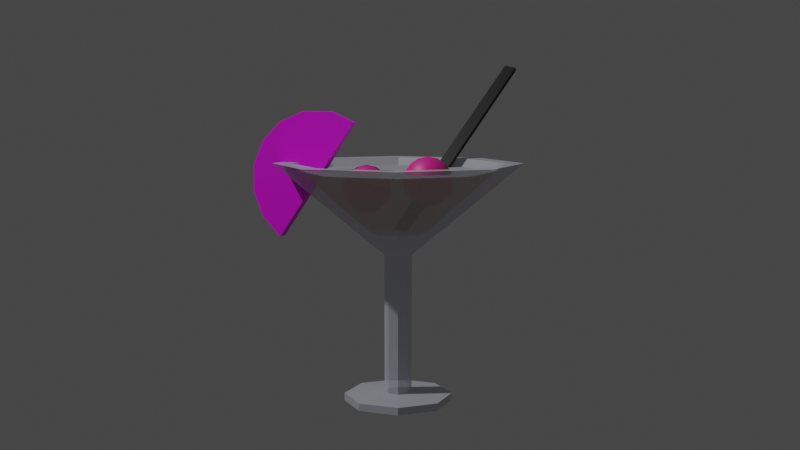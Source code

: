 # Source: cocktail.blend  (saved by Blender 3.2.14; exported with 4.5.12 LTS)
import bpy
from mathutils import Matrix  # noqa: F401  (used for matrix-valued properties, if any)

bpy.ops.wm.read_factory_settings(use_empty=True)
scene = bpy.context.scene
scene.name = 'Scene'

# ---- collections
col_collection = bpy.data.collections.new('Collection'); scene.collection.children.link(col_collection)

# ---- images (referenced by path relative to the original .blend; pixels are not part of the script)
import os
ASSET_DIR = os.environ.get("B2B_ASSET_DIR", "")  # directory of the original .blend (textures are referenced by path, not embedded)
HERE = os.path.dirname(os.path.abspath(__file__))  # packed textures are extracted next to this script under _unpacked/

def load_image(name, relpath, width, height, colorspace="sRGB"):
    """Load a texture the original file referenced (path relative to the .blend, or extracted next to this script)."""
    p = next((c for c in (os.path.join(HERE, relpath), os.path.join(ASSET_DIR, relpath)) if relpath and os.path.exists(c)), "")
    if p:
        img = bpy.data.images.load(p, check_existing=True)
        img.name = name
    else:  # same state as the original file: an image datablock whose file is absent (Cycles renders it pink)
        img = bpy.data.images.new(name, width, height)
        img.source = "FILE"
        img.filepath = "//" + (relpath or name)
    img.colorspace_settings.name = colorspace
    return img
img_cocktail_lemon_jpg = load_image('cocktail_lemon.jpg', 'cocktail_lemon.jpg', 1024, 1024, 'sRGB')

# ---- materials (node trees are filled in below, after node groups)
mat_cocktail_glass = bpy.data.materials.new('Cocktail_glass')
mat_cocktail_glass.surface_render_method = 'BLENDED'
mat_cocktail_glass.blend_method = 'BLEND'
mat_cocktail_glass.use_transparent_shadow = False
mat_cocktail_liquid = bpy.data.materials.new('Cocktail_liquid')
mat_cocktail_liquid.surface_render_method = 'BLENDED'
mat_cocktail_liquid.blend_method = 'BLEND'
mat_cocktail_liquid.use_transparent_shadow = False
mat_cocktail_floatie = bpy.data.materials.new('Cocktail_floatie')
mat_cocktail_floatie.use_transparent_shadow = False
mat_cocktailstick = bpy.data.materials.new('Cocktailstick')
mat_cocktailstick.use_transparent_shadow = False
mat_cocktail_lemon = bpy.data.materials.new('Cocktail_lemon')
mat_cocktail_lemon.use_transparent_shadow = False

# ---- material node trees
mat_cocktail_glass.use_nodes = True; mat_cocktail_glass.node_tree.nodes.clear()
_N = mat_cocktail_glass.node_tree.nodes; _L = mat_cocktail_glass.node_tree.links
n0 = _N.new('ShaderNodeBsdfPrincipled'); n0.name = 'Principled BSDF'; n0.location = (10, 300)
n0.distribution = 'GGX'
n0.subsurface_method = 'RANDOM_WALK_SKIN'
n0.inputs[0].default_value = (0.6846, 0.6973, 0.8, 1.0)
n0.inputs[3].default_value = 1.45
n0.inputs[4].default_value = 0.487
n0.inputs[27].default_value = (0.0, 0.0, 0.0, 1.0)
n0.inputs[28].default_value = 1.0
n1 = _N.new('ShaderNodeOutputMaterial'); n1.name = 'Material Output'; n1.location = (300, 300)
_L.new(n0.outputs[0], n1.inputs[0])
n1.is_active_output = True
mat_cocktail_liquid.use_nodes = True; mat_cocktail_liquid.node_tree.nodes.clear()
_N = mat_cocktail_liquid.node_tree.nodes; _L = mat_cocktail_liquid.node_tree.links
n0 = _N.new('ShaderNodeBsdfPrincipled'); n0.name = 'Principled BSDF'; n0.location = (10, 300)
n0.distribution = 'GGX'
n0.subsurface_method = 'RANDOM_WALK_SKIN'
n0.inputs[0].default_value = (0.8, 0.5554, 0.2092, 1.0)
n0.inputs[3].default_value = 1.45
n0.inputs[4].default_value = 0.5181
n0.inputs[27].default_value = (0.0, 0.0, 0.0, 1.0)
n0.inputs[28].default_value = 1.0
n1 = _N.new('ShaderNodeOutputMaterial'); n1.name = 'Material Output'; n1.location = (300, 300)
_L.new(n0.outputs[0], n1.inputs[0])
n1.is_active_output = True
mat_cocktail_floatie.use_nodes = True; mat_cocktail_floatie.node_tree.nodes.clear()
_N = mat_cocktail_floatie.node_tree.nodes; _L = mat_cocktail_floatie.node_tree.links
n0 = _N.new('ShaderNodeBsdfPrincipled'); n0.name = 'Principled BSDF'; n0.location = (10, 300)
n0.distribution = 'GGX'
n0.subsurface_method = 'RANDOM_WALK_SKIN'
n0.inputs[0].default_value = (0.8, 0.01783, 0.3002, 1.0)
n0.inputs[3].default_value = 1.45
n0.inputs[27].default_value = (0.0, 0.0, 0.0, 1.0)
n0.inputs[28].default_value = 1.0
n1 = _N.new('ShaderNodeOutputMaterial'); n1.name = 'Material Output'; n1.location = (300, 300)
_L.new(n0.outputs[0], n1.inputs[0])
n1.is_active_output = True
mat_cocktailstick.use_nodes = True; mat_cocktailstick.node_tree.nodes.clear()
_N = mat_cocktailstick.node_tree.nodes; _L = mat_cocktailstick.node_tree.links
n0 = _N.new('ShaderNodeBsdfPrincipled'); n0.name = 'Principled BSDF'; n0.location = (10, 300)
n0.distribution = 'GGX'
n0.subsurface_method = 'RANDOM_WALK_SKIN'
n0.inputs[0].default_value = (0.0, 0.0, 0.0, 1.0)
n0.inputs[3].default_value = 1.45
n0.inputs[27].default_value = (0.0, 0.0, 0.0, 1.0)
n0.inputs[28].default_value = 1.0
n1 = _N.new('ShaderNodeOutputMaterial'); n1.name = 'Material Output'; n1.location = (300, 300)
_L.new(n0.outputs[0], n1.inputs[0])
n1.is_active_output = True
mat_cocktail_lemon.use_nodes = True; mat_cocktail_lemon.node_tree.nodes.clear()
_N = mat_cocktail_lemon.node_tree.nodes; _L = mat_cocktail_lemon.node_tree.links
n0 = _N.new('ShaderNodeBsdfPrincipled'); n0.name = 'Principled BSDF'; n0.location = (10, 300)
n0.distribution = 'GGX'
n0.subsurface_method = 'RANDOM_WALK_SKIN'
n0.inputs[3].default_value = 1.45
n0.inputs[27].default_value = (0.0, 0.0, 0.0, 1.0)
n0.inputs[28].default_value = 1.0
n1 = _N.new('ShaderNodeOutputMaterial'); n1.name = 'Material Output'; n1.location = (300, 300)
n2 = _N.new('ShaderNodeTexImage'); n2.name = 'Image Texture'; n2.location = (-366, 280)
n2.image = img_cocktail_lemon_jpg
_L.new(n0.outputs[0], n1.inputs[0])
_L.new(n2.outputs[0], n0.inputs[0])
n1.is_active_output = True

# ---- world
world_world = bpy.data.worlds.new('World'); scene.world = world_world
world_world.use_nodes = True; world_world.node_tree.nodes.clear()
_N = world_world.node_tree.nodes; _L = world_world.node_tree.links
n0 = _N.new('ShaderNodeOutputWorld'); n0.name = 'World Output'; n0.location = (300, 300)
n1 = _N.new('ShaderNodeBackground'); n1.name = 'Background'; n1.location = (10, 300)
n1.inputs[0].default_value = (0.05088, 0.05088, 0.05088, 1.0)
_L.new(n1.outputs[0], n0.inputs[0])
n0.is_active_output = True
world_world.color = (0.05088, 0.05088, 0.05088)
world_world.use_sun_shadow = False
world_world.sun_shadow_jitter_overblur = 0.0

# ---- cameras
cam_camera = bpy.data.cameras.new('Camera')
cam_camera.clip_end = 100.0
cam_camera.ortho_scale = 7.314

# ---- lights
light_light = bpy.data.lights.new('Light', 'POINT')
light_light.transmission_factor = 0.0
light_light.energy = 1000.0
light_light.shadow_soft_size = 0.1
light_light.shadow_maximum_resolution = 0.006
light_light.use_absolute_resolution = True

# ---- meshes
me_cylinder = bpy.data.meshes.new('Cylinder')
me_cylinder.from_pydata([(-2.475e-09, 0.654, -0.8881), (-2.475e-09, 0.654, -0.4649), (0.4625, 0.4625, -0.8881), (0.4625, 0.4625, -0.4649), (0.654, -3.354e-08, -0.8881), (0.654, -3.354e-08, -0.4649), (0.4625, -0.4625, -0.8881), (0.4625, -0.4625, -0.4649), (-5.965e-08, -0.654, -0.8881), (-5.965e-08, -0.654, -0.4649), (-0.4625, -0.4625, -0.8881), (-0.4625, -0.4625, -0.4649), (-0.654, 2.849e-09, -0.8881), (-0.654, 2.849e-09, -0.4649), (-0.4625, 0.4625, -0.8881), (-0.4625, 0.4625, -0.4649), (0.1168, 0.1168, -0.353), (-1.791e-08, 0.1652, -0.353), (0.1652, -1.917e-08, -0.353), (0.1168, -0.1168, -0.353), (-3.236e-08, -0.1652, -0.353), (-0.1168, -0.1168, -0.353), (-0.1652, -9.972e-09, -0.353), (-0.1168, 0.1168, -0.353), (0.1168, 0.1168, 7.479), (-3.415e-08, 0.1652, 7.479), (0.1652, -1.917e-08, 7.479), (0.1168, -0.1168, 7.479), (-4.86e-08, -0.1652, 7.479), (-0.1168, -0.1168, 7.479), (-0.1652, -9.972e-09, 7.479), (-0.1168, 0.1168, 7.479), (1.06, 1.06, 12.61), (-3.899e-07, 1.499, 12.61), (1.499, -7.864e-09, 12.61), (1.06, -1.06, 12.61), (-5.209e-07, -1.499, 12.61), (-1.06, -1.06, 12.61), (-1.499, 7.552e-08, 12.61), (-1.06, 1.06, 12.61), (0.8969, 0.8969, 12.61), (-3.849e-07, 1.268, 12.61), (1.268, -4.456e-09, 12.61), (0.8969, -0.8969, 12.61), (-4.958e-07, -1.268, 12.61), (-0.8969, -0.8969, 12.61), (-1.268, 6.611e-08, 12.61), (-0.8969, 0.8969, 12.61), (0.2385, 0.2385, 8.725), (-3.637e-07, 0.3373, 8.725), (0.3373, 4.066e-09, 8.725), (0.2385, -0.2385, 8.725), (-3.932e-07, -0.3373, 8.725), (-0.2385, -0.2385, 8.725), (-0.3373, 2.283e-08, 8.725), (-0.2385, 0.2385, 8.725), (0.8179, -0.8179, 12.15), (-4.835e-07, -1.157, 12.15), (0.8179, 0.8179, 12.15), (1.157, -3.433e-09, 12.15), (-1.157, 6.092e-08, 12.15), (-0.8179, 0.8179, 12.15), (-0.8179, -0.8179, 12.15), (-3.824e-07, 1.157, 12.15)], [], [(0, 1, 3, 2), (2, 3, 5, 4), (4, 5, 7, 6), (6, 7, 9, 8), (8, 9, 11, 10), (10, 11, 13, 12), (5, 3, 16, 18), (12, 13, 15, 14), (14, 15, 1, 0), (0, 2, 4, 6, 8, 10, 12, 14), (22, 21, 29, 30), (11, 9, 20, 21), (1, 15, 23, 17), (3, 1, 17, 16), (7, 5, 18, 19), (13, 11, 21, 22), (9, 7, 19, 20), (15, 13, 22, 23), (24, 25, 33, 32), (20, 19, 27, 28), (18, 16, 24, 26), (23, 22, 30, 31), (21, 20, 28, 29), (19, 18, 26, 27), (16, 17, 25, 24), (17, 23, 31, 25), (39, 38, 46, 47), (25, 31, 39, 33), (30, 29, 37, 38), (28, 27, 35, 36), (26, 24, 32, 34), (31, 30, 38, 39), (29, 28, 36, 37), (27, 26, 34, 35), (57, 56, 51, 52), (37, 36, 44, 45), (35, 34, 42, 43), (32, 33, 41, 40), (33, 39, 47, 41), (38, 37, 45, 46), (36, 35, 43, 44), (34, 32, 40, 42), (48, 49, 55, 54, 53, 52, 51, 50), (59, 58, 48, 50), (61, 60, 54, 55), (62, 57, 52, 53), (56, 59, 50, 51), (58, 63, 49, 48), (63, 61, 55, 49), (60, 62, 53, 54), (46, 45, 62, 60), (41, 47, 61, 63), (40, 41, 63, 58), (43, 42, 59, 56), (45, 44, 57, 62), (47, 46, 60, 61), (42, 40, 58, 59), (44, 43, 56, 57), (60, 62, 57, 56, 59, 58, 63, 61)])
me_cylinder.polygons.foreach_set('material_index', [0, 0, 0, 0, 0, 0, 0, 0, 0, 0, 0, 0, 0, 0, 0, 0, 0, 0, 0, 0, 0, 0, 0, 0, 0, 0, 0, 0, 0, 0, 0, 0, 0, 0, 1, 0, 0, 0, 0, 0, 0, 0, 0, 1, 1, 1, 1, 1, 1, 1, 0, 0, 0, 0, 0, 0, 0, 0, 0])
_uv = me_cylinder.uv_layers.new(name='UVMap')
_uv.uv.foreach_set('vector', [1.0, 0.5, 1.0, 1.0, 0.875, 1.0, 0.875, 0.5, 0.875, 0.5, 0.875, 1.0, 0.75, 1.0, 0.75, 0.5, 0.75, 0.5, 0.75, 1.0, 0.625, 1.0, 0.625, 0.5, 0.625, 0.5, 0.625, 1.0, 0.5, 1.0, 0.5, 0.5, 0.5, 0.5, 0.5, 1.0, 0.375, 1.0, 0.375, 0.5, 0.375, 0.5, 0.375, 1.0, 0.25, 1.0, 0.25, 0.5, 0.75, 1.0, 0.875, 1.0, 0.875, 1.0, 0.75, 1.0, 0.25, 0.5, 0.25, 1.0, 0.125, 1.0, 0.125, 0.5, 0.125, 0.5, 0.125, 1.0, 0.0, 1.0, 0.0, 0.5, 0.75, 0.49, 0.9197, 0.4197, 0.99, 0.25, 0.9197, 0.08029, 0.75, 0.01, 0.5803, 0.08029, 0.51, 0.25, 0.5803, 0.4197, 0.25, 1.0, 0.375, 1.0, 0.375, 1.0, 0.25, 1.0, 0.375, 1.0, 0.5, 1.0, 0.5, 1.0, 0.375, 1.0, 0.0, 1.0, 0.125, 1.0, 0.125, 1.0, 0.0, 1.0, 0.875, 1.0, 1.0, 1.0, 1.0, 1.0, 0.875, 1.0, 0.625, 1.0, 0.75, 1.0, 0.75, 1.0, 0.625, 1.0, 0.25, 1.0, 0.375, 1.0, 0.375, 1.0, 0.25, 1.0, 0.5, 1.0, 0.625, 1.0, 0.625, 1.0, 0.5, 1.0, 0.125, 1.0, 0.25, 1.0, 0.25, 1.0, 0.125, 1.0, 0.875, 1.0, 1.0, 1.0, 1.0, 1.0, 0.875, 1.0, 0.5, 1.0, 0.625, 1.0, 0.625, 1.0, 0.5, 1.0, 0.75, 1.0, 0.875, 1.0, 0.875, 1.0, 0.75, 1.0, 0.125, 1.0, 0.25, 1.0, 0.25, 1.0, 0.125, 1.0, 0.375, 1.0, 0.5, 1.0, 0.5, 1.0, 0.375, 1.0, 0.625, 1.0, 0.75, 1.0, 0.75, 1.0, 0.625, 1.0, 0.875, 1.0, 1.0, 1.0, 1.0, 1.0, 0.875, 1.0, 0.0, 1.0, 0.125, 1.0, 0.125, 1.0, 0.0, 1.0, 0.125, 1.0, 0.25, 1.0, 0.25, 1.0, 0.125, 1.0, 0.0, 1.0, 0.125, 1.0, 0.125, 1.0, 0.0, 1.0, 0.25, 1.0, 0.375, 1.0, 0.375, 1.0, 0.25, 1.0, 0.5, 1.0, 0.625, 1.0, 0.625, 1.0, 0.5, 1.0, 0.75, 1.0, 0.875, 1.0, 0.875, 1.0, 0.75, 1.0, 0.125, 1.0, 0.25, 1.0, 0.25, 1.0, 0.125, 1.0, 0.375, 1.0, 0.5, 1.0, 0.5, 1.0, 0.375, 1.0, 0.625, 1.0, 0.75, 1.0, 0.75, 1.0, 0.625, 1.0, 0.5, 1.0, 0.625, 1.0, 0.625, 1.0, 0.5, 1.0, 0.375, 1.0, 0.5, 1.0, 0.5, 1.0, 0.375, 1.0, 0.625, 1.0, 0.75, 1.0, 0.75, 1.0, 0.625, 1.0, 0.875, 1.0, 1.0, 1.0, 1.0, 1.0, 0.875, 1.0, 0.0, 1.0, 0.125, 1.0, 0.125, 1.0, 0.0, 1.0, 0.25, 1.0, 0.375, 1.0, 0.375, 1.0, 0.25, 1.0, 0.5, 1.0, 0.625, 1.0, 0.625, 1.0, 0.5, 1.0, 0.75, 1.0, 0.875, 1.0, 0.875, 1.0, 0.75, 1.0, 0.4197, 0.4197, 0.25, 0.49, 0.08029, 0.4197, 0.01, 0.25, 0.08029, 0.08029, 0.25, 0.01, 0.4197, 0.08029, 0.49, 0.25, 0.75, 1.0, 0.875, 1.0, 0.875, 1.0, 0.75, 1.0, 0.125, 1.0, 0.25, 1.0, 0.25, 1.0, 0.125, 1.0, 0.375, 1.0, 0.5, 1.0, 0.5, 1.0, 0.375, 1.0, 0.625, 1.0, 0.75, 1.0, 0.75, 1.0, 0.625, 1.0, 0.875, 1.0, 1.0, 1.0, 1.0, 1.0, 0.875, 1.0, 0.0, 1.0, 0.125, 1.0, 0.125, 1.0, 0.0, 1.0, 0.25, 1.0, 0.375, 1.0, 0.375, 1.0, 0.25, 1.0, 0.25, 1.0, 0.375, 1.0, 0.375, 1.0, 0.25, 1.0, 0.0, 1.0, 0.125, 1.0, 0.125, 1.0, 0.0, 1.0, 0.875, 1.0, 1.0, 1.0, 1.0, 1.0, 0.875, 1.0, 0.625, 1.0, 0.75, 1.0, 0.75, 1.0, 0.625, 1.0, 0.375, 1.0, 0.5, 1.0, 0.5, 1.0, 0.375, 1.0, 0.125, 1.0, 0.25, 1.0, 0.25, 1.0, 0.125, 1.0, 0.75, 1.0, 0.875, 1.0, 0.875, 1.0, 0.75, 1.0, 0.5, 1.0, 0.625, 1.0, 0.625, 1.0, 0.5, 1.0, 0.0, 0.0, 0.0, 0.0, 0.0, 0.0, 0.0, 0.0, 0.0, 0.0, 0.0, 0.0, 0.0, 0.0, 0.0, 0.0])
me_cylinder.materials.append(mat_cocktail_glass)
me_cylinder.materials.append(mat_cocktail_liquid)
me_cylinder.update()
me_sphere = bpy.data.meshes.new('Sphere')
me_sphere.from_pydata([(0.0, 0.3827, 0.9239), (0.0, 0.7071, 0.7071), (0.0, 0.9239, 0.3827), (0.0, 1.0, -4.371e-08), (0.0, 0.9239, -0.3827), (0.0, 0.7071, -0.7071), (0.0, 0.3827, -0.9239), (0.2706, 0.2706, 0.9239), (0.5, 0.5, 0.7071), (0.6533, 0.6533, 0.3827), (0.7071, 0.7071, -4.371e-08), (0.6533, 0.6533, -0.3827), (0.5, 0.5, -0.7071), (0.2706, 0.2706, -0.9239), (0.3827, -8.521e-08, 0.9239), (0.7071, -8.521e-08, 0.7071), (0.9239, -8.521e-08, 0.3827), (1.0, -5.541e-08, -4.371e-08), (0.9239, -5.541e-08, -0.3827), (0.7071, -8.521e-08, -0.7071), (0.3827, -8.521e-08, -0.9239), (0.2706, -0.2706, 0.9239), (0.5, -0.5, 0.7071), (0.6533, -0.6533, 0.3827), (0.7071, -0.7071, -4.371e-08), (0.6533, -0.6533, -0.3827), (0.5, -0.5, -0.7071), (0.2706, -0.2706, -0.9239), (2.213e-09, -0.3827, 0.9239), (3.201e-08, -0.7071, 0.7071), (3.201e-08, -0.9239, 0.3827), (2.213e-09, -1.0, -4.371e-08), (2.213e-09, -0.9239, -0.3827), (3.201e-08, -0.7071, -0.7071), (2.213e-09, -0.3827, -0.9239), (-6.182e-08, -1.492e-07, 1.0), (-0.2706, -0.2706, 0.9239), (-0.5, -0.5, 0.7071), (-0.6533, -0.6533, 0.3827), (-0.7071, -0.7071, -4.371e-08), (-0.6533, -0.6533, -0.3827), (-0.5, -0.5, -0.7071), (-0.2706, -0.2706, -0.9239), (-0.3827, -8.521e-08, 0.9239), (-0.7071, -8.521e-08, 0.7071), (-0.9239, -8.521e-08, 0.3827), (-1.0, -5.541e-08, -4.371e-08), (-0.9239, -5.541e-08, -0.3827), (-0.7071, -8.521e-08, -0.7071), (-0.3827, -8.521e-08, -0.9239), (0.0, -8.742e-08, -1.0), (-0.2706, 0.2706, 0.9239), (-0.5, 0.5, 0.7071), (-0.6533, 0.6533, 0.3827), (-0.7071, 0.7071, -4.371e-08), (-0.6533, 0.6533, -0.3827), (-0.5, 0.5, -0.7071), (-0.2706, 0.2706, -0.9239), (-2.511, 1.935, 1.37), (-2.511, 2.259, 1.153), (-2.511, 2.476, 0.8284), (-2.511, 2.552, 0.4457), (-2.511, 2.476, 0.06302), (-2.511, 2.259, -0.2614), (-2.511, 1.935, -0.4782), (-2.24, 1.823, 1.37), (-2.011, 2.052, 1.153), (-1.857, 2.205, 0.8284), (-1.804, 2.259, 0.4457), (-1.857, 2.205, 0.06302), (-2.011, 2.052, -0.2614), (-2.24, 1.823, -0.4782), (-2.128, 1.552, 1.37), (-1.804, 1.552, 1.153), (-1.587, 1.552, 0.8284), (-1.511, 1.552, 0.4457), (-1.587, 1.552, 0.06302), (-1.804, 1.552, -0.2614), (-2.128, 1.552, -0.4782), (-2.24, 1.282, 1.37), (-2.011, 1.052, 1.153), (-1.857, 0.8988, 0.8284), (-1.804, 0.845, 0.4457), (-1.857, 0.8988, 0.06302), (-2.011, 1.052, -0.2614), (-2.24, 1.282, -0.4782), (-2.511, 1.169, 1.37), (-2.511, 0.845, 1.153), (-2.511, 0.6282, 0.8284), (-2.511, 0.5521, 0.4457), (-2.511, 0.6282, 0.06302), (-2.511, 0.845, -0.2614), (-2.511, 1.169, -0.4782), (-2.511, 1.552, 1.446), (-2.781, 1.282, 1.37), (-3.011, 1.052, 1.153), (-3.164, 0.8988, 0.8284), (-3.218, 0.845, 0.4457), (-3.164, 0.8988, 0.06302), (-3.011, 1.052, -0.2614), (-2.781, 1.282, -0.4782), (-2.893, 1.552, 1.37), (-3.218, 1.552, 1.153), (-3.435, 1.552, 0.8284), (-3.511, 1.552, 0.4457), (-3.435, 1.552, 0.06302), (-3.218, 1.552, -0.2614), (-2.893, 1.552, -0.4782), (-2.511, 1.552, -0.5543), (-2.781, 1.823, 1.37), (-3.011, 2.052, 1.153), (-3.164, 2.205, 0.8284), (-3.218, 2.259, 0.4457), (-3.164, 2.205, 0.06302), (-3.011, 2.052, -0.2614), (-2.781, 1.823, -0.4782)], [], [(4, 3, 10, 11), (2, 1, 8, 9), (0, 35, 7), (50, 6, 13), (5, 4, 11, 12), (3, 2, 9, 10), (1, 0, 7, 8), (6, 5, 12, 13), (50, 13, 20), (12, 11, 18, 19), (10, 9, 16, 17), (8, 7, 14, 15), (13, 12, 19, 20), (11, 10, 17, 18), (9, 8, 15, 16), (7, 35, 14), (15, 14, 21, 22), (20, 19, 26, 27), (18, 17, 24, 25), (16, 15, 22, 23), (14, 35, 21), (50, 20, 27), (19, 18, 25, 26), (17, 16, 23, 24), (27, 26, 33, 34), (25, 24, 31, 32), (23, 22, 29, 30), (21, 35, 28), (50, 27, 34), (26, 25, 32, 33), (24, 23, 30, 31), (22, 21, 28, 29), (28, 35, 36), (50, 34, 42), (33, 32, 40, 41), (31, 30, 38, 39), (29, 28, 36, 37), (34, 33, 41, 42), (32, 31, 39, 40), (30, 29, 37, 38), (41, 40, 47, 48), (39, 38, 45, 46), (37, 36, 43, 44), (42, 41, 48, 49), (40, 39, 46, 47), (38, 37, 44, 45), (36, 35, 43), (50, 42, 49), (49, 48, 56, 57), (47, 46, 54, 55), (45, 44, 52, 53), (43, 35, 51), (50, 49, 57), (48, 47, 55, 56), (46, 45, 53, 54), (44, 43, 51, 52), (55, 54, 3, 4), (53, 52, 1, 2), (51, 35, 0), (50, 57, 6), (56, 55, 4, 5), (54, 53, 2, 3), (52, 51, 0, 1), (57, 56, 5, 6), (62, 61, 68, 69), (60, 59, 66, 67), (58, 93, 65), (108, 64, 71), (63, 62, 69, 70), (61, 60, 67, 68), (59, 58, 65, 66), (64, 63, 70, 71), (108, 71, 78), (70, 69, 76, 77), (68, 67, 74, 75), (66, 65, 72, 73), (71, 70, 77, 78), (69, 68, 75, 76), (67, 66, 73, 74), (65, 93, 72), (73, 72, 79, 80), (78, 77, 84, 85), (76, 75, 82, 83), (74, 73, 80, 81), (72, 93, 79), (108, 78, 85), (77, 76, 83, 84), (75, 74, 81, 82), (85, 84, 91, 92), (83, 82, 89, 90), (81, 80, 87, 88), (79, 93, 86), (108, 85, 92), (84, 83, 90, 91), (82, 81, 88, 89), (80, 79, 86, 87), (86, 93, 94), (108, 92, 100), (91, 90, 98, 99), (89, 88, 96, 97), (87, 86, 94, 95), (92, 91, 99, 100), (90, 89, 97, 98), (88, 87, 95, 96), (99, 98, 105, 106), (97, 96, 103, 104), (95, 94, 101, 102), (100, 99, 106, 107), (98, 97, 104, 105), (96, 95, 102, 103), (94, 93, 101), (108, 100, 107), (107, 106, 114, 115), (105, 104, 112, 113), (103, 102, 110, 111), (101, 93, 109), (108, 107, 115), (106, 105, 113, 114), (104, 103, 111, 112), (102, 101, 109, 110), (113, 112, 61, 62), (111, 110, 59, 60), (109, 93, 58), (108, 115, 64), (114, 113, 62, 63), (112, 111, 60, 61), (110, 109, 58, 59), (115, 114, 63, 64)])
me_sphere.polygons.foreach_set('use_smooth', [True] * 128)
_uv = me_sphere.uv_layers.new(name='UVMap')
_uv.uv.foreach_set('vector', [0.75, 0.375, 0.75, 0.5, 0.625, 0.5, 0.625, 0.375, 0.75, 0.625, 0.75, 0.75, 0.625, 0.75, 0.625, 0.625, 0.75, 0.875, 0.6875, 1.0, 0.625, 0.875, 0.6875, 0.0, 0.75, 0.125, 0.625, 0.125, 0.75, 0.25, 0.75, 0.375, 0.625, 0.375, 0.625, 0.25, 0.75, 0.5, 0.75, 0.625, 0.625, 0.625, 0.625, 0.5, 0.75, 0.75, 0.75, 0.875, 0.625, 0.875, 0.625, 0.75, 0.75, 0.125, 0.75, 0.25, 0.625, 0.25, 0.625, 0.125, 0.5625, 0.0, 0.625, 0.125, 0.5, 0.125, 0.625, 0.25, 0.625, 0.375, 0.5, 0.375, 0.5, 0.25, 0.625, 0.5, 0.625, 0.625, 0.5, 0.625, 0.5, 0.5, 0.625, 0.75, 0.625, 0.875, 0.5, 0.875, 0.5, 0.75, 0.625, 0.125, 0.625, 0.25, 0.5, 0.25, 0.5, 0.125, 0.625, 0.375, 0.625, 0.5, 0.5, 0.5, 0.5, 0.375, 0.625, 0.625, 0.625, 0.75, 0.5, 0.75, 0.5, 0.625, 0.625, 0.875, 0.5625, 1.0, 0.5, 0.875, 0.5, 0.75, 0.5, 0.875, 0.375, 0.875, 0.375, 0.75, 0.5, 0.125, 0.5, 0.25, 0.375, 0.25, 0.375, 0.125, 0.5, 0.375, 0.5, 0.5, 0.375, 0.5, 0.375, 0.375, 0.5, 0.625, 0.5, 0.75, 0.375, 0.75, 0.375, 0.625, 0.5, 0.875, 0.4375, 1.0, 0.375, 0.875, 0.4375, 0.0, 0.5, 0.125, 0.375, 0.125, 0.5, 0.25, 0.5, 0.375, 0.375, 0.375, 0.375, 0.25, 0.5, 0.5, 0.5, 0.625, 0.375, 0.625, 0.375, 0.5, 0.375, 0.125, 0.375, 0.25, 0.25, 0.25, 0.25, 0.125, 0.375, 0.375, 0.375, 0.5, 0.25, 0.5, 0.25, 0.375, 0.375, 0.625, 0.375, 0.75, 0.25, 0.75, 0.25, 0.625, 0.375, 0.875, 0.3125, 1.0, 0.25, 0.875, 0.3125, 0.0, 0.375, 0.125, 0.25, 0.125, 0.375, 0.25, 0.375, 0.375, 0.25, 0.375, 0.25, 0.25, 0.375, 0.5, 0.375, 0.625, 0.25, 0.625, 0.25, 0.5, 0.375, 0.75, 0.375, 0.875, 0.25, 0.875, 0.25, 0.75, 0.25, 0.875, 0.1875, 1.0, 0.125, 0.875, 0.1875, 0.0, 0.25, 0.125, 0.125, 0.125, 0.25, 0.25, 0.25, 0.375, 0.125, 0.375, 0.125, 0.25, 0.25, 0.5, 0.25, 0.625, 0.125, 0.625, 0.125, 0.5, 0.25, 0.75, 0.25, 0.875, 0.125, 0.875, 0.125, 0.75, 0.25, 0.125, 0.25, 0.25, 0.125, 0.25, 0.125, 0.125, 0.25, 0.375, 0.25, 0.5, 0.125, 0.5, 0.125, 0.375, 0.25, 0.625, 0.25, 0.75, 0.125, 0.75, 0.125, 0.625, 0.125, 0.25, 0.125, 0.375, 0.0, 0.375, 0.0, 0.25, 0.125, 0.5, 0.125, 0.625, 0.0, 0.625, 0.0, 0.5, 0.125, 0.75, 0.125, 0.875, 0.0, 0.875, 0.0, 0.75, 0.125, 0.125, 0.125, 0.25, 0.0, 0.25, 0.0, 0.125, 0.125, 0.375, 0.125, 0.5, 0.0, 0.5, 0.0, 0.375, 0.125, 0.625, 0.125, 0.75, 0.0, 0.75, 0.0, 0.625, 0.125, 0.875, 0.0625, 1.0, 0.0, 0.875, 0.0625, 0.0, 0.125, 0.125, 0.0, 0.125, 1.0, 0.125, 1.0, 0.25, 0.875, 0.25, 0.875, 0.125, 1.0, 0.375, 1.0, 0.5, 0.875, 0.5, 0.875, 0.375, 1.0, 0.625, 1.0, 0.75, 0.875, 0.75, 0.875, 0.625, 1.0, 0.875, 0.9375, 1.0, 0.875, 0.875, 0.9375, 0.0, 1.0, 0.125, 0.875, 0.125, 1.0, 0.25, 1.0, 0.375, 0.875, 0.375, 0.875, 0.25, 1.0, 0.5, 1.0, 0.625, 0.875, 0.625, 0.875, 0.5, 1.0, 0.75, 1.0, 0.875, 0.875, 0.875, 0.875, 0.75, 0.875, 0.375, 0.875, 0.5, 0.75, 0.5, 0.75, 0.375, 0.875, 0.625, 0.875, 0.75, 0.75, 0.75, 0.75, 0.625, 0.875, 0.875, 0.8125, 1.0, 0.75, 0.875, 0.8125, 0.0, 0.875, 0.125, 0.75, 0.125, 0.875, 0.25, 0.875, 0.375, 0.75, 0.375, 0.75, 0.25, 0.875, 0.5, 0.875, 0.625, 0.75, 0.625, 0.75, 0.5, 0.875, 0.75, 0.875, 0.875, 0.75, 0.875, 0.75, 0.75, 0.875, 0.125, 0.875, 0.25, 0.75, 0.25, 0.75, 0.125, 0.75, 0.375, 0.75, 0.5, 0.625, 0.5, 0.625, 0.375, 0.75, 0.625, 0.75, 0.75, 0.625, 0.75, 0.625, 0.625, 0.75, 0.875, 0.6875, 1.0, 0.625, 0.875, 0.6875, 0.0, 0.75, 0.125, 0.625, 0.125, 0.75, 0.25, 0.75, 0.375, 0.625, 0.375, 0.625, 0.25, 0.75, 0.5, 0.75, 0.625, 0.625, 0.625, 0.625, 0.5, 0.75, 0.75, 0.75, 0.875, 0.625, 0.875, 0.625, 0.75, 0.75, 0.125, 0.75, 0.25, 0.625, 0.25, 0.625, 0.125, 0.5625, 0.0, 0.625, 0.125, 0.5, 0.125, 0.625, 0.25, 0.625, 0.375, 0.5, 0.375, 0.5, 0.25, 0.625, 0.5, 0.625, 0.625, 0.5, 0.625, 0.5, 0.5, 0.625, 0.75, 0.625, 0.875, 0.5, 0.875, 0.5, 0.75, 0.625, 0.125, 0.625, 0.25, 0.5, 0.25, 0.5, 0.125, 0.625, 0.375, 0.625, 0.5, 0.5, 0.5, 0.5, 0.375, 0.625, 0.625, 0.625, 0.75, 0.5, 0.75, 0.5, 0.625, 0.625, 0.875, 0.5625, 1.0, 0.5, 0.875, 0.5, 0.75, 0.5, 0.875, 0.375, 0.875, 0.375, 0.75, 0.5, 0.125, 0.5, 0.25, 0.375, 0.25, 0.375, 0.125, 0.5, 0.375, 0.5, 0.5, 0.375, 0.5, 0.375, 0.375, 0.5, 0.625, 0.5, 0.75, 0.375, 0.75, 0.375, 0.625, 0.5, 0.875, 0.4375, 1.0, 0.375, 0.875, 0.4375, 0.0, 0.5, 0.125, 0.375, 0.125, 0.5, 0.25, 0.5, 0.375, 0.375, 0.375, 0.375, 0.25, 0.5, 0.5, 0.5, 0.625, 0.375, 0.625, 0.375, 0.5, 0.375, 0.125, 0.375, 0.25, 0.25, 0.25, 0.25, 0.125, 0.375, 0.375, 0.375, 0.5, 0.25, 0.5, 0.25, 0.375, 0.375, 0.625, 0.375, 0.75, 0.25, 0.75, 0.25, 0.625, 0.375, 0.875, 0.3125, 1.0, 0.25, 0.875, 0.3125, 0.0, 0.375, 0.125, 0.25, 0.125, 0.375, 0.25, 0.375, 0.375, 0.25, 0.375, 0.25, 0.25, 0.375, 0.5, 0.375, 0.625, 0.25, 0.625, 0.25, 0.5, 0.375, 0.75, 0.375, 0.875, 0.25, 0.875, 0.25, 0.75, 0.25, 0.875, 0.1875, 1.0, 0.125, 0.875, 0.1875, 0.0, 0.25, 0.125, 0.125, 0.125, 0.25, 0.25, 0.25, 0.375, 0.125, 0.375, 0.125, 0.25, 0.25, 0.5, 0.25, 0.625, 0.125, 0.625, 0.125, 0.5, 0.25, 0.75, 0.25, 0.875, 0.125, 0.875, 0.125, 0.75, 0.25, 0.125, 0.25, 0.25, 0.125, 0.25, 0.125, 0.125, 0.25, 0.375, 0.25, 0.5, 0.125, 0.5, 0.125, 0.375, 0.25, 0.625, 0.25, 0.75, 0.125, 0.75, 0.125, 0.625, 0.125, 0.25, 0.125, 0.375, 0.0, 0.375, 0.0, 0.25, 0.125, 0.5, 0.125, 0.625, 0.0, 0.625, 0.0, 0.5, 0.125, 0.75, 0.125, 0.875, 0.0, 0.875, 0.0, 0.75, 0.125, 0.125, 0.125, 0.25, 0.0, 0.25, 0.0, 0.125, 0.125, 0.375, 0.125, 0.5, 0.0, 0.5, 0.0, 0.375, 0.125, 0.625, 0.125, 0.75, 0.0, 0.75, 0.0, 0.625, 0.125, 0.875, 0.0625, 1.0, 0.0, 0.875, 0.0625, 0.0, 0.125, 0.125, 0.0, 0.125, 1.0, 0.125, 1.0, 0.25, 0.875, 0.25, 0.875, 0.125, 1.0, 0.375, 1.0, 0.5, 0.875, 0.5, 0.875, 0.375, 1.0, 0.625, 1.0, 0.75, 0.875, 0.75, 0.875, 0.625, 1.0, 0.875, 0.9375, 1.0, 0.875, 0.875, 0.9375, 0.0, 1.0, 0.125, 0.875, 0.125, 1.0, 0.25, 1.0, 0.375, 0.875, 0.375, 0.875, 0.25, 1.0, 0.5, 1.0, 0.625, 0.875, 0.625, 0.875, 0.5, 1.0, 0.75, 1.0, 0.875, 0.875, 0.875, 0.875, 0.75, 0.875, 0.375, 0.875, 0.5, 0.75, 0.5, 0.75, 0.375, 0.875, 0.625, 0.875, 0.75, 0.75, 0.75, 0.75, 0.625, 0.875, 0.875, 0.8125, 1.0, 0.75, 0.875, 0.8125, 0.0, 0.875, 0.125, 0.75, 0.125, 0.875, 0.25, 0.875, 0.375, 0.75, 0.375, 0.75, 0.25, 0.875, 0.5, 0.875, 0.625, 0.75, 0.625, 0.75, 0.5, 0.875, 0.75, 0.875, 0.875, 0.75, 0.875, 0.75, 0.75, 0.875, 0.125, 0.875, 0.25, 0.75, 0.25, 0.75, 0.125])
me_sphere.materials.append(mat_cocktail_floatie)
me_sphere.update()
me_cube_001 = bpy.data.meshes.new('Cube.001')
me_cube_001.from_pydata([(-1.0, -1.0, -1.0), (-1.0, -1.0, 1.0), (-1.0, 1.0, -1.0), (-1.0, 1.0, 1.0), (1.0, -1.0, -1.0), (1.0, -1.0, 1.0), (1.0, 1.0, -1.0), (1.0, 1.0, 1.0)], [], [(0, 1, 3, 2), (2, 3, 7, 6), (6, 7, 5, 4), (4, 5, 1, 0), (2, 6, 4, 0), (7, 3, 1, 5)])
_uv = me_cube_001.uv_layers.new(name='UVMap')
_uv.uv.foreach_set('vector', [0.375, 0.0, 0.625, 0.0, 0.625, 0.25, 0.375, 0.25, 0.375, 0.25, 0.625, 0.25, 0.625, 0.5, 0.375, 0.5, 0.375, 0.5, 0.625, 0.5, 0.625, 0.75, 0.375, 0.75, 0.375, 0.75, 0.625, 0.75, 0.625, 1.0, 0.375, 1.0, 0.125, 0.5, 0.375, 0.5, 0.375, 0.75, 0.125, 0.75, 0.625, 0.5, 0.875, 0.5, 0.875, 0.75, 0.625, 0.75])
me_cube_001.materials.append(mat_cocktailstick)
me_cube_001.update()
me_cylinder_001 = bpy.data.meshes.new('Cylinder.001')
me_cylinder_001.from_pydata([(0.0, 1.0, -1.0), (0.0, 1.0, 1.0), (0.3827, 0.9239, -1.0), (0.3827, 0.9239, 1.0), (0.7071, 0.7071, -1.0), (0.7071, 0.7071, 1.0), (0.9239, 0.3827, -1.0), (0.9239, 0.3827, 1.0), (1.0, -4.371e-08, -1.0), (1.0, -4.371e-08, 1.0), (0.9239, -0.3827, -1.0), (0.9239, -0.3827, 1.0), (0.7071, -0.7071, -1.0), (0.7071, -0.7071, 1.0), (0.3827, -0.9239, -1.0), (0.3827, -0.9239, 1.0), (-8.742e-08, -1.0, -1.0), (-8.742e-08, -1.0, 1.0), (-4.371e-08, 0.0, 1.0), (-4.371e-08, 0.0, -1.0)], [], [(0, 1, 3, 2), (2, 3, 5, 4), (4, 5, 7, 6), (6, 7, 9, 8), (8, 9, 11, 10), (10, 11, 13, 12), (12, 13, 15, 14), (14, 15, 17, 16), (19, 16, 17, 18), (0, 19, 18, 1), (1, 18, 3), (3, 18, 5), (5, 18, 7), (7, 18, 9), (9, 18, 11), (11, 18, 13), (13, 18, 15), (17, 15, 18), (16, 19, 14), (14, 19, 12), (12, 19, 10), (10, 19, 8), (8, 19, 6), (6, 19, 4), (4, 19, 2), (2, 19, 0)])
_uv = me_cylinder_001.uv_layers.new(name='UVMap')
_uv.uv.foreach_set('vector', [0.9697, 0.4879, 0.9037, 0.5389, 0.8579, 0.4796, 0.9239, 0.4286, 0.9239, 0.4286, 0.8579, 0.4796, 0.8121, 0.4202, 0.8781, 0.3692, 0.8781, 0.3692, 0.8121, 0.4202, 0.7663, 0.3609, 0.8323, 0.3099, 0.8323, 0.3099, 0.7663, 0.3609, 0.7205, 0.3016, 0.7865, 0.2506, 0.7865, 0.2506, 0.7205, 0.3016, 0.6747, 0.2422, 0.7407, 0.1912, 0.7407, 0.1912, 0.6747, 0.2422, 0.6289, 0.1829, 0.6949, 0.1319, 0.6949, 0.1319, 0.6289, 0.1829, 0.583, 0.1236, 0.6491, 0.07258, 0.6491, 0.07258, 0.583, 0.1236, 0.5372, 0.06424, 0.6033, 0.01324, 0.3091, 0.9224, 0.1845, 0.9224, 0.1845, 0.6731, 0.3091, 0.6731, 0.4337, 0.9224, 0.3091, 0.9224, 0.3091, 0.6731, 0.4337, 0.6731, 0.315, 0.3778, 0.315, 0.6857, 0.1972, 0.4013, 0.1972, 0.4013, 0.315, 0.6857, 0.09734, 0.468, 0.09734, 0.468, 0.315, 0.6857, 0.03061, 0.5679, 0.03061, 0.5679, 0.315, 0.6857, 0.007179, 0.6857, 0.007179, 0.6857, 0.315, 0.6857, 0.03061, 0.8035, 0.03061, 0.8035, 0.315, 0.6857, 0.09734, 0.9034, 0.09734, 0.9034, 0.315, 0.6857, 0.1972, 0.9701, 0.315, 0.9935, 0.1972, 0.9701, 0.315, 0.6857, 0.3152, 0.9935, 0.3152, 0.6857, 0.433, 0.9701, 0.433, 0.9701, 0.3152, 0.6857, 0.5329, 0.9034, 0.5329, 0.9034, 0.3152, 0.6857, 0.5996, 0.8035, 0.5996, 0.8035, 0.3152, 0.6857, 0.623, 0.6857, 0.623, 0.6857, 0.3152, 0.6857, 0.5996, 0.5679, 0.5996, 0.5679, 0.3152, 0.6857, 0.5329, 0.468, 0.5329, 0.468, 0.3152, 0.6857, 0.433, 0.4013, 0.433, 0.4013, 0.3152, 0.6857, 0.3152, 0.3778])
me_cylinder_001.materials.append(mat_cocktail_lemon)
me_cylinder_001.update()

# ---- objects
ob_light = bpy.data.objects.new('Light', light_light)
ob_camera = bpy.data.objects.new('Camera', cam_camera)
ob_cylinder = bpy.data.objects.new('Cylinder', me_cylinder)
ob_sphere = bpy.data.objects.new('Sphere', me_sphere)
ob_cube = bpy.data.objects.new('Cube', me_cube_001)
ob_cylinder_001 = bpy.data.objects.new('Cylinder.001', me_cylinder_001)

# ---- transforms, parenting, visibility, modifiers, constraints
ob_light.location = (4.076, 1.005, 5.904)
ob_light.rotation_euler = (0.6503, 0.05522, 1.866)
ob_light.lock_rotations_4d = False
ob_light.empty_display_type = 'ARROWS'
ob_light.color = (0.0, 0.0, 0.0, 0.0)
ob_light.lineart.crease_threshold = 0.0
ob_camera.location = (-0.01424, 3.442, 0.9256)
ob_camera.rotation_euler = (1.451, -5.069e-07, 3.144)
ob_camera.scale = (1.0, 1.0, 1.0)
ob_camera.lock_rotations_4d = False
ob_camera.empty_display_type = 'ARROWS'
ob_camera.color = (0.0, 0.0, 0.0, 0.0)
ob_camera.display_type = 'WIRE'
ob_camera.lineart.crease_threshold = 0.0
ob_cylinder.location = (0.0, 0.0, 0.0)
ob_cylinder.scale = (0.2604, 0.2604, 0.05584)
ob_sphere.location = (0.09813, -0.01516, 0.6224)
ob_sphere.scale = (0.07509, 0.07509, 0.07509)
ob_cube.location = (-0.1985, -0.2562, 0.7481)
ob_cube.rotation_euler = (-0.2586, -0.8037, 1.187)
ob_cube.scale = (0.00669, 0.02049, 0.3844)
ob_cylinder_001.location = (0.2512, -0.03365, 0.6483)
ob_cylinder_001.rotation_euler = (1.576, -0.6023, -0.351)
ob_cylinder_001.scale = (0.2193, 0.2193, -0.01759)

# ---- collection membership
col_collection.objects.link(ob_light)
col_collection.objects.link(ob_camera)
col_collection.objects.link(ob_cylinder)
col_collection.objects.link(ob_sphere)
col_collection.objects.link(ob_cube)
col_collection.objects.link(ob_cylinder_001)

# ---- scene / render settings (as saved in the file)
scene.camera = ob_camera
scene.frame_start = 1; scene.frame_end = 250; scene.frame_set(1)
scene.render.engine = 'BLENDER_EEVEE_NEXT'
scene.render.film_transparent = True
scene.cycles.sampling_pattern = 'TABULATED_SOBOL'
scene.cycles.use_light_tree = False
scene.eevee.use_gtao = True
scene.view_settings.view_transform = 'Filmic'
bpy.context.view_layer.update()
